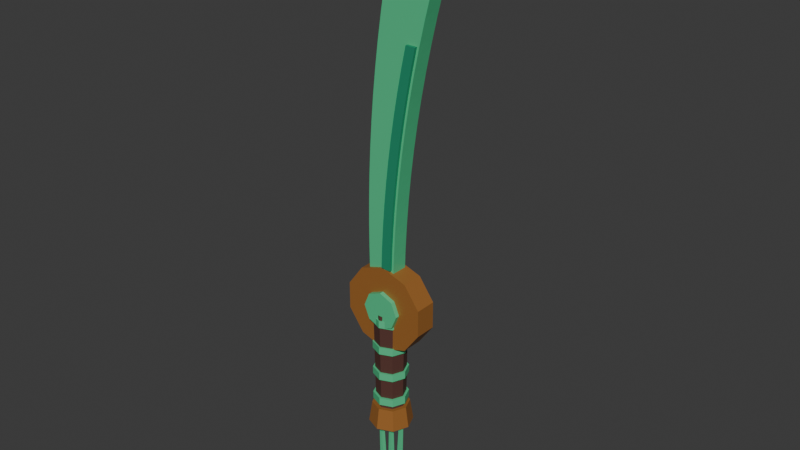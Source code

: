 # Source: dao_3.blend  (saved by Blender 5.3.31; exported with 4.5.12 LTS)
import bpy
from mathutils import Matrix  # noqa: F401  (used for matrix-valued properties, if any)

bpy.ops.wm.read_factory_settings(use_empty=True)
scene = bpy.context.scene
scene.name = 'Scene'

# ---- collections
col_col_dao_3 = bpy.data.collections.new('COL_dao_3'); scene.collection.children.link(col_col_dao_3)

# ---- materials (node trees are filled in below, after node groups)
mat_mat_leather = bpy.data.materials.new('MAT_leather')
mat_mat_jade = bpy.data.materials.new('MAT_jade')
mat_mat_bronze = bpy.data.materials.new('MAT_bronze')
mat_mat_jade_d = bpy.data.materials.new('MAT_jade_d')

# ---- material node trees
mat_mat_leather.use_nodes = True; mat_mat_leather.node_tree.nodes.clear()
_N = mat_mat_leather.node_tree.nodes; _L = mat_mat_leather.node_tree.links
n0 = _N.new('ShaderNodeBsdfPrincipled'); n0.name = 'Principled BSDF'; n0.location = (-200, 100)
n0.inputs[0].default_value = (0.09084, 0.0319, 0.02315, 1.0)
n0.inputs[2].default_value = 0.8
n0.inputs[10].default_value = 0.005
n1 = _N.new('ShaderNodeOutputMaterial'); n1.name = 'Material Output'; n1.location = (200, 100)
_L.new(n0.outputs[0], n1.inputs[0])
n1.is_active_output = True
mat_mat_jade.use_nodes = True; mat_mat_jade.node_tree.nodes.clear()
_N = mat_mat_jade.node_tree.nodes; _L = mat_mat_jade.node_tree.links
n0 = _N.new('ShaderNodeBsdfPrincipled'); n0.name = 'Principled BSDF'; n0.location = (-200, 100)
n0.inputs[0].default_value = (0.08022, 0.5776, 0.2623, 1.0)
n0.inputs[2].default_value = 0.3
n0.inputs[10].default_value = 0.005
n1 = _N.new('ShaderNodeOutputMaterial'); n1.name = 'Material Output'; n1.location = (200, 100)
_L.new(n0.outputs[0], n1.inputs[0])
n1.is_active_output = True
mat_mat_bronze.use_nodes = True; mat_mat_bronze.node_tree.nodes.clear()
_N = mat_mat_bronze.node_tree.nodes; _L = mat_mat_bronze.node_tree.links
n0 = _N.new('ShaderNodeBsdfPrincipled'); n0.name = 'Principled BSDF'; n0.location = (-200, 100)
n0.inputs[0].default_value = (0.4452, 0.1812, 0.04231, 1.0)
n0.inputs[1].default_value = 0.3
n0.inputs[2].default_value = 0.45
n0.inputs[10].default_value = 0.005
n1 = _N.new('ShaderNodeOutputMaterial'); n1.name = 'Material Output'; n1.location = (200, 100)
_L.new(n0.outputs[0], n1.inputs[0])
n1.is_active_output = True
mat_mat_jade_d.use_nodes = True; mat_mat_jade_d.node_tree.nodes.clear()
_N = mat_mat_jade_d.node_tree.nodes; _L = mat_mat_jade_d.node_tree.links
n0 = _N.new('ShaderNodeBsdfPrincipled'); n0.name = 'Principled BSDF'; n0.location = (-200, 100)
n0.inputs[0].default_value = (0.02122, 0.2789, 0.1441, 1.0)
n0.inputs[2].default_value = 0.35
n0.inputs[10].default_value = 0.005
n1 = _N.new('ShaderNodeOutputMaterial'); n1.name = 'Material Output'; n1.location = (200, 100)
_L.new(n0.outputs[0], n1.inputs[0])
n1.is_active_output = True

# ---- world
world_world = bpy.data.worlds.new('World'); scene.world = world_world
world_world.use_nodes = True; world_world.node_tree.nodes.clear()
_N = world_world.node_tree.nodes; _L = world_world.node_tree.links
n0 = _N.new('ShaderNodeOutputWorld'); n0.name = 'World Output'; n0.location = (200, 100)
n1 = _N.new('ShaderNodeBackground'); n1.name = 'Background'; n1.location = (-200, 100)
n1.inputs[0].default_value = (0.05088, 0.05088, 0.05088, 1.0)
_L.new(n1.outputs[0], n0.inputs[0])
n0.is_active_output = True
world_world.color = (0.05088, 0.05088, 0.05088)
world_world.sun_shadow_jitter_overblur = 0.0

# ---- meshes
me_sm_dao_3_leather = bpy.data.meshes.new('SM_dao_3_leather')
me_sm_dao_3_leather.from_pydata([(0.0, 0.027, -0.095), (0.0, 0.03, 0.095), (0.01909, 0.01909, -0.095), (0.02121, 0.02121, 0.095), (0.027, 0.0, -0.095), (0.03, 0.0, 0.095), (0.01909, -0.01909, -0.095), (0.02121, -0.02121, 0.095), (0.0, -0.027, -0.095), (0.0, -0.03, 0.095), (-0.01909, -0.01909, -0.095), (-0.02121, -0.02121, 0.095), (-0.027, 0.0, -0.095), (-0.03, 0.0, 0.095), (-0.01909, 0.01909, -0.095), (-0.02121, 0.02121, 0.095)], [], [(0, 1, 3, 2), (2, 3, 5, 4), (4, 5, 7, 6), (6, 7, 9, 8), (8, 9, 11, 10), (10, 11, 13, 12), (3, 1, 15, 13, 11, 9, 7, 5), (12, 13, 15, 14), (14, 15, 1, 0), (0, 2, 4, 6, 8, 10, 12, 14)])
me_sm_dao_3_leather.materials.append(mat_mat_leather)
me_sm_dao_3_leather.update()
me_sm_dao_3_jade = bpy.data.meshes.new('SM_dao_3_jade')
me_sm_dao_3_jade.from_pydata([(0.0, 0.032, -0.087), (0.0, 0.032, -0.073), (0.02263, 0.02263, -0.087), (0.02263, 0.02263, -0.073), (0.032, 0.0, -0.087), (0.032, 0.0, -0.073), (0.02263, -0.02263, -0.087), (0.02263, -0.02263, -0.073), (0.0, -0.032, -0.087), (0.0, -0.032, -0.073), (-0.02263, -0.02263, -0.087), (-0.02263, -0.02263, -0.073), (-0.032, 0.0, -0.087), (-0.032, 0.0, -0.073), (-0.02263, 0.02263, -0.087), (-0.02263, 0.02263, -0.073), (0.0, 0.032, -0.03367), (0.0, 0.032, -0.01967), (0.02263, 0.02263, -0.03367), (0.02263, 0.02263, -0.01967), (0.032, 0.0, -0.03367), (0.032, 0.0, -0.01967), (0.02263, -0.02263, -0.03367), (0.02263, -0.02263, -0.01967), (0.0, -0.032, -0.03367), (0.0, -0.032, -0.01967), (-0.02263, -0.02263, -0.03367), (-0.02263, -0.02263, -0.01967), (-0.032, 0.0, -0.03367), (-0.032, 0.0, -0.01967), (-0.02263, 0.02263, -0.03367), (-0.02263, 0.02263, -0.01967), (0.0, 0.032, 0.01967), (0.0, 0.032, 0.03367), (0.02263, 0.02263, 0.01967), (0.02263, 0.02263, 0.03367), (0.032, 0.0, 0.01967), (0.032, 0.0, 0.03367), (0.02263, -0.02263, 0.01967), (0.02263, -0.02263, 0.03367), (0.0, -0.032, 0.01967), (0.0, -0.032, 0.03367), (-0.02263, -0.02263, 0.01967), (-0.02263, -0.02263, 0.03367), (-0.032, 0.0, 0.01967), (-0.032, 0.0, 0.03367), (-0.02263, 0.02263, 0.01967), (-0.02263, 0.02263, 0.03367), (0.0, 0.032, 0.073), (0.0, 0.032, 0.087), (0.02263, 0.02263, 0.073), (0.02263, 0.02263, 0.087), (0.032, 0.0, 0.073), (0.032, 0.0, 0.087), (0.02263, -0.02263, 0.073), (0.02263, -0.02263, 0.087), (0.0, -0.032, 0.073), (0.0, -0.032, 0.087), (-0.02263, -0.02263, 0.073), (-0.02263, -0.02263, 0.087), (-0.032, 0.0, 0.073), (-0.032, 0.0, 0.087), (-0.02263, 0.02263, 0.073), (-0.02263, 0.02263, 0.087), (-0.01686, 0.007, -0.2849), (-0.02314, 0.0042, -0.1351), (-0.01021, 0.002163, -0.2847), (-0.01915, 0.001298, -0.1349), (-0.01275, -0.005663, -0.2848), (-0.02067, -0.003398, -0.135), (-0.02097, -0.005663, -0.2851), (-0.02561, -0.003398, -0.1352), (-0.02351, 0.002163, -0.2852), (-0.02713, 0.001298, -0.1352), (0.0, 0.007, -0.285), (0.0, 0.0042, -0.135), (0.006657, 0.002163, -0.285), (0.003994, 0.001298, -0.135), (0.004114, -0.005663, -0.285), (0.002469, -0.003398, -0.135), (-0.004114, -0.005663, -0.285), (-0.002469, -0.003398, -0.135), (-0.006657, 0.002163, -0.285), (-0.003994, 0.001298, -0.135), (0.01686, 0.007, -0.2849), (0.02314, 0.0042, -0.1351), (0.02351, 0.002163, -0.2852), (0.02713, 0.001298, -0.1352), (0.02097, -0.005663, -0.2851), (0.02561, -0.003398, -0.1352), (0.01275, -0.005663, -0.2848), (0.02067, -0.003398, -0.135), (0.01021, 0.002163, -0.2847), (0.01915, 0.001298, -0.1349), (0.0, 0.0, -0.1146), (0.0, 0.01089, -0.1191), (0.0, 0.01089, -0.1409), (0.0, 0.0, -0.1454), (0.009431, 0.005445, -0.1191), (0.01334, 0.0077, -0.13), (0.009431, 0.005445, -0.1409), (0.009431, -0.005445, -0.1191), (0.01334, -0.0077, -0.13), (0.009431, -0.005445, -0.1409), (-2.328e-09, -0.01089, -0.1191), (-2.328e-09, -0.0154, -0.13), (-2.328e-09, -0.01089, -0.1409), (-0.009431, -0.005445, -0.1191), (-0.01334, -0.0077, -0.13), (-0.009431, -0.005445, -0.1409), (-0.009431, 0.005445, -0.1191), (-0.01334, 0.0077, -0.13), (-0.009431, 0.005445, -0.1409), (4.191e-09, 0.0154, -0.13), (0.0, -0.016, 0.14), (0.0, -0.028, 0.14), (0.02475, -0.016, 0.1297), (0.02475, -0.028, 0.1297), (0.035, -0.016, 0.105), (0.035, -0.028, 0.105), (0.02475, -0.016, 0.08025), (0.02475, -0.028, 0.08025), (0.0, -0.016, 0.07), (0.0, -0.028, 0.07), (-0.02475, -0.016, 0.08025), (-0.02475, -0.028, 0.08025), (-0.035, -0.016, 0.105), (-0.035, -0.028, 0.105), (-0.02475, -0.016, 0.1297), (-0.02475, -0.028, 0.1297), (-0.023, -0.006, 0.12), (-0.02319, -0.015, 0.129), (-0.03219, -0.006, 0.129), (-0.03279, -0.006, 0.1567), (-0.03298, -0.015, 0.1657), (-0.03311, -0.006, 0.1747), (-0.0335, -0.006, 0.2024), (-0.03362, -0.015, 0.2114), (-0.03362, -0.006, 0.2204), (-0.03362, -0.006, 0.2481), (-0.03362, -0.015, 0.2571), (-0.03347, -0.006, 0.2661), (-0.03301, -0.006, 0.2939), (-0.03286, -0.015, 0.3029), (-0.03256, -0.006, 0.3119), (-0.03161, -0.006, 0.3396), (-0.03131, -0.015, 0.3486), (-0.03084, -0.006, 0.3576), (-0.02939, -0.006, 0.3853), (-0.02892, -0.015, 0.3943), (-0.02829, -0.006, 0.4033), (-0.02632, -0.006, 0.431), (-0.02568, -0.015, 0.44), (-0.02488, -0.006, 0.449), (-0.02238, -0.006, 0.4768), (-0.02157, -0.015, 0.4857), (-0.02059, -0.006, 0.4947), (-0.01755, -0.006, 0.5225), (-0.01657, -0.015, 0.5314), (-0.01542, -0.006, 0.5404), (-0.01183, -0.006, 0.5682), (-0.01068, -0.015, 0.5771), (-0.009359, -0.006, 0.586), (-0.005209, -0.006, 0.614), (-0.003886, -0.015, 0.6229), (-0.002389, -0.006, 0.6317), (0.002326, -0.006, 0.6597), (0.003823, -0.015, 0.6686), (0.005492, -0.006, 0.6774), (0.01078, -0.006, 0.7054), (0.01245, -0.015, 0.7143), (0.01429, -0.006, 0.7231), (0.02016, -0.006, 0.7512), (0.03006, -0.015, 0.7546), (0.02949, -0.006, 0.765), (0.1045, -0.006, 0.815), (0.1045, -0.015, 0.8042), (0.1129, -0.006, 0.811), (0.1171, -0.006, 0.769), (0.1089, -0.015, 0.7609), (0.1154, -0.006, 0.7514), (0.1068, -0.006, 0.7229), (0.1042, -0.015, 0.7143), (0.1018, -0.006, 0.7056), (0.09389, -0.006, 0.6772), (0.09147, -0.015, 0.6686), (0.08923, -0.006, 0.6599), (0.08197, -0.006, 0.6316), (0.07973, -0.015, 0.6229), (0.07768, -0.006, 0.6141), (0.07107, -0.006, 0.5859), (0.06902, -0.015, 0.5771), (0.06715, -0.006, 0.5683), (0.06119, -0.006, 0.5402), (0.05933, -0.015, 0.5314), (0.05765, -0.006, 0.5226), (0.05233, -0.006, 0.4946), (0.05065, -0.015, 0.4857), (0.04917, -0.006, 0.4768), (0.04449, -0.006, 0.4489), (0.043, -0.015, 0.44), (0.04171, -0.006, 0.4311), (0.03766, -0.006, 0.4032), (0.03637, -0.015, 0.3943), (0.03527, -0.006, 0.3854), (0.03185, -0.006, 0.3575), (0.03076, -0.015, 0.3486), (0.02986, -0.006, 0.3396), (0.02706, -0.006, 0.3118), (0.02616, -0.015, 0.3029), (0.02546, -0.006, 0.2939), (0.02329, -0.006, 0.2661), (0.02259, -0.015, 0.2571), (0.02209, -0.006, 0.2482), (0.02054, -0.006, 0.2204), (0.02004, -0.015, 0.2114), (0.01974, -0.006, 0.2024), (0.01881, -0.006, 0.1747), (0.01851, -0.015, 0.1657), (0.01841, -0.006, 0.1567), (0.009, -0.006, 0.12), (0.0181, -0.006, 0.129), (0.0091, -0.015, 0.129), (-0.023, 0.006, 0.12), (-0.03219, 0.006, 0.129), (-0.02319, 0.015, 0.129), (-0.03311, 0.006, 0.1747), (-0.03298, 0.015, 0.1657), (-0.03279, 0.006, 0.1567), (-0.03362, 0.006, 0.2204), (-0.03362, 0.015, 0.2114), (-0.0335, 0.006, 0.2024), (-0.03347, 0.006, 0.2661), (-0.03362, 0.015, 0.2571), (-0.03362, 0.006, 0.2481), (-0.03256, 0.006, 0.3119), (-0.03286, 0.015, 0.3029), (-0.03301, 0.006, 0.2939), (-0.03084, 0.006, 0.3576), (-0.03131, 0.015, 0.3486), (-0.03161, 0.006, 0.3396), (-0.02829, 0.006, 0.4033), (-0.02892, 0.015, 0.3943), (-0.02939, 0.006, 0.3853), (-0.02488, 0.006, 0.449), (-0.02568, 0.015, 0.44), (-0.02632, 0.006, 0.431), (-0.02059, 0.006, 0.4947), (-0.02157, 0.015, 0.4857), (-0.02238, 0.006, 0.4768), (-0.01542, 0.006, 0.5404), (-0.01657, 0.015, 0.5314), (-0.01755, 0.006, 0.5225), (-0.009358, 0.006, 0.586), (-0.01068, 0.015, 0.5771), (-0.01183, 0.006, 0.5682), (-0.002389, 0.006, 0.6317), (-0.003886, 0.015, 0.6229), (-0.005209, 0.006, 0.614), (0.005492, 0.006, 0.6774), (0.003823, 0.015, 0.6686), (0.002326, 0.006, 0.6597), (0.01429, 0.006, 0.7231), (0.01245, 0.015, 0.7143), (0.01078, 0.006, 0.7054), (0.02949, 0.006, 0.765), (0.03006, 0.015, 0.7546), (0.02016, 0.006, 0.7512), (0.1129, 0.006, 0.811), (0.1045, 0.015, 0.8042), (0.1045, 0.006, 0.815), (0.1154, 0.006, 0.7514), (0.1089, 0.015, 0.7609), (0.1171, 0.006, 0.769), (0.1018, 0.006, 0.7056), (0.1042, 0.015, 0.7143), (0.1068, 0.006, 0.7229), (0.08923, 0.006, 0.6599), (0.09147, 0.015, 0.6686), (0.09389, 0.006, 0.6772), (0.07768, 0.006, 0.6141), (0.07973, 0.015, 0.6229), (0.08197, 0.006, 0.6316), (0.06715, 0.006, 0.5683), (0.06902, 0.015, 0.5771), (0.07107, 0.006, 0.5859), (0.05765, 0.006, 0.5226), (0.05933, 0.015, 0.5314), (0.06119, 0.006, 0.5402), (0.04917, 0.006, 0.4768), (0.05065, 0.015, 0.4857), (0.05233, 0.006, 0.4946), (0.04171, 0.006, 0.4311), (0.043, 0.015, 0.44), (0.04449, 0.006, 0.4489), (0.03527, 0.006, 0.3854), (0.03637, 0.015, 0.3943), (0.03766, 0.006, 0.4032), (0.02986, 0.006, 0.3396), (0.03076, 0.015, 0.3486), (0.03185, 0.006, 0.3575), (0.02546, 0.006, 0.2939), (0.02616, 0.015, 0.3029), (0.02706, 0.006, 0.3118), (0.02209, 0.006, 0.2482), (0.02259, 0.015, 0.2571), (0.02329, 0.006, 0.2661), (0.01974, 0.006, 0.2024), (0.02004, 0.015, 0.2114), (0.02054, 0.006, 0.2204), (0.01841, 0.006, 0.1567), (0.01851, 0.015, 0.1657), (0.01881, 0.006, 0.1747), (0.009, 0.006, 0.12), (0.0091, 0.015, 0.129), (0.0181, 0.006, 0.129)], [], [(0, 1, 3, 2), (2, 3, 5, 4), (4, 5, 7, 6), (6, 7, 9, 8), (8, 9, 11, 10), (10, 11, 13, 12), (3, 1, 15, 13, 11, 9, 7, 5), (12, 13, 15, 14), (14, 15, 1, 0), (0, 2, 4, 6, 8, 10, 12, 14), (16, 17, 19, 18), (18, 19, 21, 20), (20, 21, 23, 22), (22, 23, 25, 24), (24, 25, 27, 26), (26, 27, 29, 28), (19, 17, 31, 29, 27, 25, 23, 21), (28, 29, 31, 30), (30, 31, 17, 16), (16, 18, 20, 22, 24, 26, 28, 30), (32, 33, 35, 34), (34, 35, 37, 36), (36, 37, 39, 38), (38, 39, 41, 40), (40, 41, 43, 42), (42, 43, 45, 44), (35, 33, 47, 45, 43, 41, 39, 37), (44, 45, 47, 46), (46, 47, 33, 32), (32, 34, 36, 38, 40, 42, 44, 46), (48, 49, 51, 50), (50, 51, 53, 52), (52, 53, 55, 54), (54, 55, 57, 56), (56, 57, 59, 58), (58, 59, 61, 60), (51, 49, 63, 61, 59, 57, 55, 53), (60, 61, 63, 62), (62, 63, 49, 48), (48, 50, 52, 54, 56, 58, 60, 62), (64, 65, 67, 66), (66, 67, 69, 68), (68, 69, 71, 70), (67, 65, 73, 71, 69), (70, 71, 73, 72), (72, 73, 65, 64), (64, 66, 68, 70, 72), (74, 75, 77, 76), (76, 77, 79, 78), (78, 79, 81, 80), (77, 75, 83, 81, 79), (80, 81, 83, 82), (82, 83, 75, 74), (74, 76, 78, 80, 82), (84, 85, 87, 86), (86, 87, 89, 88), (88, 89, 91, 90), (87, 85, 93, 91, 89), (90, 91, 93, 92), (92, 93, 85, 84), (84, 86, 88, 90, 92), (97, 96, 100), (113, 95, 98, 99), (96, 113, 99, 100), (95, 94, 98), (97, 100, 103), (99, 98, 101, 102), (100, 99, 102, 103), (98, 94, 101), (97, 103, 106), (102, 101, 104, 105), (103, 102, 105, 106), (101, 94, 104), (97, 106, 109), (105, 104, 107, 108), (106, 105, 108, 109), (104, 94, 107), (107, 94, 110), (97, 109, 112), (108, 107, 110, 111), (109, 108, 111, 112), (112, 111, 113, 96), (110, 94, 95), (97, 112, 96), (111, 110, 95, 113), (114, 115, 117, 116), (116, 117, 119, 118), (118, 119, 121, 120), (120, 121, 123, 122), (122, 123, 125, 124), (124, 125, 127, 126), (117, 115, 129, 127, 125, 123, 121, 119), (126, 127, 129, 128), (128, 129, 115, 114), (114, 116, 118, 120, 122, 124, 126, 128), (130, 131, 132), (133, 134, 135), (136, 137, 138), (139, 140, 141), (142, 143, 144), (145, 146, 147), (148, 149, 150), (151, 152, 153), (154, 155, 156), (157, 158, 159), (160, 161, 162), (163, 164, 165), (166, 167, 168), (169, 170, 171), (172, 173, 174), (175, 176, 177), (178, 179, 180), (181, 182, 183), (184, 185, 186), (187, 188, 189), (190, 191, 192), (193, 194, 195), (196, 197, 198), (199, 200, 201), (202, 203, 204), (205, 206, 207), (208, 209, 210), (211, 212, 213), (214, 215, 216), (217, 218, 219), (220, 221, 222), (223, 224, 225), (226, 227, 228), (229, 230, 231), (232, 233, 234), (235, 236, 237), (238, 239, 240), (241, 242, 243), (244, 245, 246), (247, 248, 249), (250, 251, 252), (253, 254, 255), (256, 257, 258), (259, 260, 261), (262, 263, 264), (265, 266, 267), (268, 269, 270), (271, 272, 273), (274, 275, 276), (277, 278, 279), (280, 281, 282), (283, 284, 285), (286, 287, 288), (289, 290, 291), (292, 293, 294), (295, 296, 297), (298, 299, 300), (301, 302, 303), (304, 305, 306), (307, 308, 309), (310, 311, 312), (313, 314, 315), (222, 131, 130, 220), (131, 134, 133, 132), (134, 137, 136, 135), (137, 140, 139, 138), (140, 143, 142, 141), (143, 146, 145, 144), (146, 149, 148, 147), (149, 152, 151, 150), (152, 155, 154, 153), (155, 158, 157, 156), (158, 161, 160, 159), (161, 164, 163, 162), (164, 167, 166, 165), (167, 170, 169, 168), (170, 173, 172, 171), (173, 176, 175, 174), (176, 179, 178, 177), (179, 182, 181, 180), (182, 185, 184, 183), (185, 188, 187, 186), (188, 191, 190, 189), (191, 194, 193, 192), (194, 197, 196, 195), (197, 200, 199, 198), (200, 203, 202, 201), (203, 206, 205, 204), (206, 209, 208, 207), (209, 212, 211, 210), (212, 215, 214, 213), (215, 218, 217, 216), (218, 222, 221, 219), (225, 314, 313, 223), (314, 311, 310, 315), (311, 308, 307, 312), (308, 305, 304, 309), (305, 302, 301, 306), (302, 299, 298, 303), (299, 296, 295, 300), (296, 293, 292, 297), (293, 290, 289, 294), (290, 287, 286, 291), (287, 284, 283, 288), (284, 281, 280, 285), (281, 278, 277, 282), (278, 275, 274, 279), (275, 272, 271, 276), (272, 269, 268, 273), (269, 266, 265, 270), (266, 263, 262, 267), (263, 260, 259, 264), (260, 257, 256, 261), (257, 254, 253, 258), (254, 251, 250, 255), (251, 248, 247, 252), (248, 245, 244, 249), (245, 242, 241, 246), (242, 239, 238, 243), (239, 236, 235, 240), (236, 233, 232, 237), (233, 230, 229, 234), (230, 227, 226, 231), (227, 225, 224, 228), (223, 130, 132, 224), (135, 226, 228, 133), (138, 229, 231, 136), (141, 232, 234, 139), (144, 235, 237, 142), (147, 238, 240, 145), (150, 241, 243, 148), (153, 244, 246, 151), (156, 247, 249, 154), (159, 250, 252, 157), (162, 253, 255, 160), (165, 256, 258, 163), (168, 259, 261, 166), (171, 262, 264, 169), (174, 265, 267, 172), (177, 268, 270, 175), (180, 271, 273, 178), (183, 274, 276, 181), (186, 277, 279, 184), (189, 280, 282, 187), (192, 283, 285, 190), (195, 286, 288, 193), (198, 289, 291, 196), (201, 292, 294, 199), (204, 295, 297, 202), (207, 298, 300, 205), (210, 301, 303, 208), (213, 304, 306, 211), (216, 307, 309, 214), (219, 310, 312, 217), (220, 313, 315, 221), (220, 130, 223, 313), (132, 133, 228, 224), (131, 222, 218, 215, 212, 209, 206, 203, 200, 197, 194, 191, 188, 185, 182, 179, 176, 173, 170, 167, 164, 161, 158, 155, 152, 149, 146, 143, 140, 137, 134), (135, 136, 231, 226), (138, 139, 234, 229), (141, 142, 237, 232), (144, 145, 240, 235), (147, 148, 243, 238), (150, 151, 246, 241), (153, 154, 249, 244), (156, 157, 252, 247), (159, 160, 255, 250), (162, 163, 258, 253), (165, 166, 261, 256), (168, 169, 264, 259), (171, 172, 267, 262), (174, 175, 270, 265), (177, 178, 273, 268), (180, 181, 276, 271), (183, 184, 279, 274), (186, 187, 282, 277), (189, 190, 285, 280), (192, 193, 288, 283), (195, 196, 291, 286), (198, 199, 294, 289), (201, 202, 297, 292), (204, 205, 300, 295), (207, 208, 303, 298), (210, 211, 306, 301), (213, 214, 309, 304), (216, 217, 312, 307), (219, 221, 315, 310), (314, 225, 227, 230, 233, 236, 239, 242, 245, 248, 251, 254, 257, 260, 263, 266, 269, 272, 275, 278, 281, 284, 287, 290, 293, 296, 299, 302, 305, 308, 311)])
me_sm_dao_3_jade.materials.append(mat_mat_jade)
me_sm_dao_3_jade.update()
me_sm_dao_3_bronze = bpy.data.meshes.new('SM_dao_3_bronze')
me_sm_dao_3_bronze.from_pydata([(0.0, 0.04, -0.135), (0.0, 0.034, -0.095), (0.02828, 0.02828, -0.135), (0.02404, 0.02404, -0.095), (0.04, 0.0, -0.135), (0.034, 0.0, -0.095), (0.02828, -0.02828, -0.135), (0.02404, -0.02404, -0.095), (0.0, -0.04, -0.135), (0.0, -0.034, -0.095), (-0.02828, -0.02828, -0.135), (-0.02404, -0.02404, -0.095), (-0.04, 0.0, -0.135), (-0.034, 0.0, -0.095), (-0.02828, 0.02828, -0.135), (-0.02404, 0.02404, -0.095), (0.0, 0.02, 0.185), (0.0, -0.02, 0.185), (0.04702, 0.02, 0.1697), (0.04702, -0.02, 0.1697), (0.07608, 0.02, 0.1297), (0.07608, -0.02, 0.1297), (0.07608, 0.02, 0.08028), (0.07608, -0.02, 0.08028), (0.04702, 0.02, 0.04028), (0.04702, -0.02, 0.04028), (0.0, 0.02, 0.025), (0.0, -0.02, 0.025), (-0.04702, 0.02, 0.04028), (-0.04702, -0.02, 0.04028), (-0.07608, 0.02, 0.08028), (-0.07608, -0.02, 0.08028), (-0.07608, 0.02, 0.1297), (-0.07608, -0.02, 0.1297), (-0.04702, 0.02, 0.1697), (-0.04702, -0.02, 0.1697)], [], [(0, 1, 3, 2), (2, 3, 5, 4), (4, 5, 7, 6), (6, 7, 9, 8), (8, 9, 11, 10), (10, 11, 13, 12), (3, 1, 15, 13, 11, 9, 7, 5), (12, 13, 15, 14), (14, 15, 1, 0), (0, 2, 4, 6, 8, 10, 12, 14), (16, 17, 19, 18), (18, 19, 21, 20), (20, 21, 23, 22), (22, 23, 25, 24), (24, 25, 27, 26), (26, 27, 29, 28), (28, 29, 31, 30), (30, 31, 33, 32), (19, 17, 35, 33, 31, 29, 27, 25, 23, 21), (32, 33, 35, 34), (34, 35, 17, 16), (16, 18, 20, 22, 24, 26, 28, 30, 32, 34)])
me_sm_dao_3_bronze.materials.append(mat_mat_bronze)
me_sm_dao_3_bronze.update()
me_sm_dao_3_jade_d = bpy.data.meshes.new('SM_dao_3_jade_d')
me_sm_dao_3_jade_d.from_pydata([(-0.003, -0.02, 0.184), (-0.001376, -0.02, 0.2237), (0.001018, -0.02, 0.2634), (0.00418, -0.02, 0.303), (0.00811, -0.02, 0.3427), (0.01281, -0.02, 0.3824), (0.01828, -0.02, 0.4221), (0.02452, -0.02, 0.4618), (0.03152, -0.02, 0.5014), (0.0393, -0.02, 0.5411), (0.04784, -0.02, 0.5808), (0.06584, -0.02, 0.5808), (0.0573, -0.02, 0.5411), (0.04952, -0.02, 0.5014), (0.04252, -0.02, 0.4618), (0.03628, -0.02, 0.4221), (0.03081, -0.02, 0.3824), (0.02611, -0.02, 0.3427), (0.02218, -0.02, 0.303), (0.01902, -0.02, 0.2634), (0.01662, -0.02, 0.2237), (0.015, -0.02, 0.184), (-0.003, -0.009, 0.184), (-0.001376, -0.009, 0.2237), (0.001018, -0.009, 0.2634), (0.00418, -0.009, 0.303), (0.00811, -0.009, 0.3427), (0.01281, -0.009, 0.3824), (0.01828, -0.009, 0.4221), (0.02452, -0.009, 0.4618), (0.03152, -0.009, 0.5014), (0.0393, -0.009, 0.5411), (0.04784, -0.009, 0.5808), (0.06584, -0.009, 0.5808), (0.0573, -0.009, 0.5411), (0.04952, -0.009, 0.5014), (0.04252, -0.009, 0.4618), (0.03628, -0.009, 0.4221), (0.03081, -0.009, 0.3824), (0.02611, -0.009, 0.3427), (0.02218, -0.009, 0.303), (0.01902, -0.009, 0.2634), (0.01662, -0.009, 0.2237), (0.015, -0.009, 0.184)], [], [(0, 21, 20, 19, 18, 17, 16, 15, 14, 13, 12, 11, 10, 9, 8, 7, 6, 5, 4, 3, 2, 1), (43, 22, 23, 24, 25, 26, 27, 28, 29, 30, 31, 32, 33, 34, 35, 36, 37, 38, 39, 40, 41, 42), (0, 1, 23, 22), (1, 2, 24, 23), (2, 3, 25, 24), (3, 4, 26, 25), (4, 5, 27, 26), (5, 6, 28, 27), (6, 7, 29, 28), (7, 8, 30, 29), (8, 9, 31, 30), (9, 10, 32, 31), (10, 11, 33, 32), (11, 12, 34, 33), (12, 13, 35, 34), (13, 14, 36, 35), (14, 15, 37, 36), (15, 16, 38, 37), (16, 17, 39, 38), (17, 18, 40, 39), (18, 19, 41, 40), (19, 20, 42, 41), (20, 21, 43, 42), (21, 0, 22, 43)])
me_sm_dao_3_jade_d.materials.append(mat_mat_jade_d)
me_sm_dao_3_jade_d.update()

# ---- objects
ob_sm_dao_3 = bpy.data.objects.new('SM_dao_3', None)
ob_sm_dao_3_leather = bpy.data.objects.new('SM_dao_3_leather', me_sm_dao_3_leather)
ob_sm_dao_3_jade = bpy.data.objects.new('SM_dao_3_jade', me_sm_dao_3_jade)
ob_sm_dao_3_bronze = bpy.data.objects.new('SM_dao_3_bronze', me_sm_dao_3_bronze)
ob_sm_dao_3_jade_d = bpy.data.objects.new('SM_dao_3_jade_d', me_sm_dao_3_jade_d)

# ---- transforms, parenting, visibility, modifiers, constraints
ob_sm_dao_3.location = (0.0, 0.0, 0.0)
ob_sm_dao_3.empty_display_type = 'ARROWS'
ob_sm_dao_3.empty_display_size = 0.1
ob_sm_dao_3_leather.parent = ob_sm_dao_3
ob_sm_dao_3_leather.location = (0.0, 0.0, 0.0)
ob_sm_dao_3_jade.parent = ob_sm_dao_3
ob_sm_dao_3_jade.location = (0.0, 0.0, 0.0)
ob_sm_dao_3_bronze.parent = ob_sm_dao_3
ob_sm_dao_3_bronze.location = (0.0, 0.0, 0.0)
ob_sm_dao_3_jade_d.parent = ob_sm_dao_3
ob_sm_dao_3_jade_d.location = (0.0, 0.0, 0.0)

# ---- collection membership
col_col_dao_3.objects.link(ob_sm_dao_3)
col_col_dao_3.objects.link(ob_sm_dao_3_leather)
col_col_dao_3.objects.link(ob_sm_dao_3_jade)
col_col_dao_3.objects.link(ob_sm_dao_3_bronze)
col_col_dao_3.objects.link(ob_sm_dao_3_jade_d)

# ---- scene / render settings (as saved in the file)
scene.frame_start = 1; scene.frame_end = 250; scene.frame_set(1)
scene.render.engine = 'BLENDER_EEVEE_NEXT'
scene.render.bake_bias = 0.0
scene.render.bake_samples = 0
scene.render.compositor_device = 'GPU'
scene.eevee.use_volume_custom_range = False
scene.eevee.fast_gi_thickness_near = 0.1
scene.eevee.fast_gi_thickness_far = 0.0
scene.eevee.ray_tracing_options.screen_trace_thickness = 0.1
bpy.context.view_layer.update()

# ---- added for rendering (the .blend has no active camera and no usable light): camera, sun
cam_auto = bpy.data.cameras.new('AutoCamera')
cam_auto.lens = 50.0
cam_auto.sensor_width = 36.0
cam_auto.clip_end = 1000.0
ob_auto_camera = bpy.data.objects.new('AutoCamera', cam_auto)
scene.collection.objects.link(ob_auto_camera)
ob_auto_camera.location = (1.05668, -1.24341, 1.09384)
ob_auto_camera.rotation_euler = (1.09748, -7.21219e-08, 0.694738)
scene.camera = ob_auto_camera
light_auto_sun = bpy.data.lights.new('AutoSun', 'SUN')
light_auto_sun.energy = 3.0
light_auto_sun.angle = 0.0523599
ob_auto_sun = bpy.data.objects.new('AutoSun', light_auto_sun)
scene.collection.objects.link(ob_auto_sun)
ob_auto_sun.rotation_euler = (0.872665, 0.174533, 0.523599)
bpy.context.view_layer.update()
